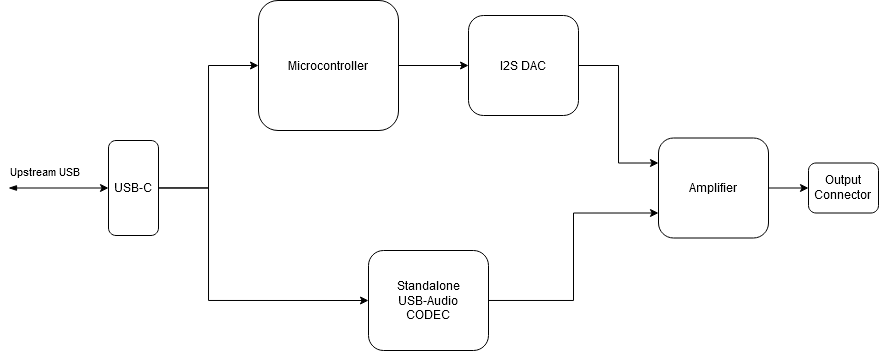

The diagram above was exported from draw.io. Its source (the exported page's mxGraphModel, read from the mxfile embedded in the PNG):
<mxGraphModel dx="981" dy="547" grid="1" gridSize="10" guides="1" tooltips="1" connect="1" arrows="1" fold="1" page="1" pageScale="1" pageWidth="850" pageHeight="1100" math="0" shadow="0">
  <root>
    <mxCell id="0" />
    <mxCell id="1" parent="0" />
    <mxCell id="rfYOMcPck5bJSZZpT27G-20" style="edgeStyle=orthogonalEdgeStyle;rounded=0;orthogonalLoop=1;jettySize=auto;html=1;entryX=0;entryY=0.75;entryDx=0;entryDy=0;startArrow=none;startFill=0;" edge="1" parent="1" source="rfYOMcPck5bJSZZpT27G-1" target="rfYOMcPck5bJSZZpT27G-16">
      <mxGeometry relative="1" as="geometry" />
    </mxCell>
    <mxCell id="rfYOMcPck5bJSZZpT27G-1" value="&lt;div&gt;Standalone&lt;/div&gt;&lt;div&gt; USB-Audio &lt;/div&gt;&lt;div&gt;CODEC&lt;br&gt;&lt;/div&gt;" style="rounded=1;whiteSpace=wrap;html=1;" vertex="1" parent="1">
      <mxGeometry x="380" y="290" width="120" height="100" as="geometry" />
    </mxCell>
    <mxCell id="rfYOMcPck5bJSZZpT27G-12" style="edgeStyle=orthogonalEdgeStyle;rounded=0;orthogonalLoop=1;jettySize=auto;html=1;entryX=0;entryY=0.5;entryDx=0;entryDy=0;startArrow=none;startFill=0;" edge="1" parent="1" source="rfYOMcPck5bJSZZpT27G-4" target="rfYOMcPck5bJSZZpT27G-11">
      <mxGeometry relative="1" as="geometry">
        <Array as="points">
          <mxPoint x="480" y="105" />
          <mxPoint x="480" y="105" />
        </Array>
      </mxGeometry>
    </mxCell>
    <mxCell id="rfYOMcPck5bJSZZpT27G-4" value="Microcontroller" style="rounded=1;whiteSpace=wrap;html=1;" vertex="1" parent="1">
      <mxGeometry x="270" y="40" width="140" height="130" as="geometry" />
    </mxCell>
    <mxCell id="rfYOMcPck5bJSZZpT27G-6" style="edgeStyle=orthogonalEdgeStyle;rounded=0;orthogonalLoop=1;jettySize=auto;html=1;startArrow=blockThin;startFill=1;" edge="1" parent="1" target="rfYOMcPck5bJSZZpT27G-5">
      <mxGeometry relative="1" as="geometry">
        <mxPoint x="20" y="227.5" as="sourcePoint" />
      </mxGeometry>
    </mxCell>
    <mxCell id="rfYOMcPck5bJSZZpT27G-7" value="Upstream USB" style="edgeLabel;html=1;align=center;verticalAlign=middle;resizable=0;points=[];" vertex="1" connectable="0" parent="rfYOMcPck5bJSZZpT27G-6">
      <mxGeometry x="-0.2924" y="-1" relative="1" as="geometry">
        <mxPoint y="-18" as="offset" />
      </mxGeometry>
    </mxCell>
    <mxCell id="rfYOMcPck5bJSZZpT27G-8" style="edgeStyle=orthogonalEdgeStyle;rounded=0;orthogonalLoop=1;jettySize=auto;html=1;entryX=0;entryY=0.5;entryDx=0;entryDy=0;startArrow=none;startFill=0;" edge="1" parent="1" source="rfYOMcPck5bJSZZpT27G-5" target="rfYOMcPck5bJSZZpT27G-1">
      <mxGeometry relative="1" as="geometry">
        <Array as="points">
          <mxPoint x="220" y="227" />
          <mxPoint x="220" y="340" />
        </Array>
      </mxGeometry>
    </mxCell>
    <mxCell id="rfYOMcPck5bJSZZpT27G-9" style="edgeStyle=orthogonalEdgeStyle;rounded=0;orthogonalLoop=1;jettySize=auto;html=1;entryX=0;entryY=0.5;entryDx=0;entryDy=0;startArrow=none;startFill=0;" edge="1" parent="1" source="rfYOMcPck5bJSZZpT27G-5" target="rfYOMcPck5bJSZZpT27G-4">
      <mxGeometry relative="1" as="geometry" />
    </mxCell>
    <mxCell id="rfYOMcPck5bJSZZpT27G-5" value="USB-C" style="rounded=1;whiteSpace=wrap;html=1;" vertex="1" parent="1">
      <mxGeometry x="120" y="180" width="50" height="95" as="geometry" />
    </mxCell>
    <mxCell id="rfYOMcPck5bJSZZpT27G-17" style="edgeStyle=orthogonalEdgeStyle;rounded=0;orthogonalLoop=1;jettySize=auto;html=1;startArrow=none;startFill=0;entryX=0;entryY=0.25;entryDx=0;entryDy=0;" edge="1" parent="1" source="rfYOMcPck5bJSZZpT27G-11" target="rfYOMcPck5bJSZZpT27G-16">
      <mxGeometry relative="1" as="geometry" />
    </mxCell>
    <mxCell id="rfYOMcPck5bJSZZpT27G-11" value="I2S DAC" style="rounded=1;whiteSpace=wrap;html=1;" vertex="1" parent="1">
      <mxGeometry x="480" y="55" width="110" height="100" as="geometry" />
    </mxCell>
    <mxCell id="rfYOMcPck5bJSZZpT27G-19" style="edgeStyle=orthogonalEdgeStyle;rounded=0;orthogonalLoop=1;jettySize=auto;html=1;entryX=0;entryY=0.5;entryDx=0;entryDy=0;startArrow=none;startFill=0;" edge="1" parent="1" source="rfYOMcPck5bJSZZpT27G-16" target="rfYOMcPck5bJSZZpT27G-18">
      <mxGeometry relative="1" as="geometry" />
    </mxCell>
    <mxCell id="rfYOMcPck5bJSZZpT27G-16" value="Amplifier" style="rounded=1;whiteSpace=wrap;html=1;" vertex="1" parent="1">
      <mxGeometry x="670" y="177.5" width="110" height="100" as="geometry" />
    </mxCell>
    <mxCell id="rfYOMcPck5bJSZZpT27G-18" value="&lt;div&gt;Output&lt;/div&gt;&lt;div&gt;Connector&lt;br&gt;&lt;/div&gt;" style="rounded=1;whiteSpace=wrap;html=1;" vertex="1" parent="1">
      <mxGeometry x="820" y="202.5" width="70" height="50" as="geometry" />
    </mxCell>
  </root>
</mxGraphModel>